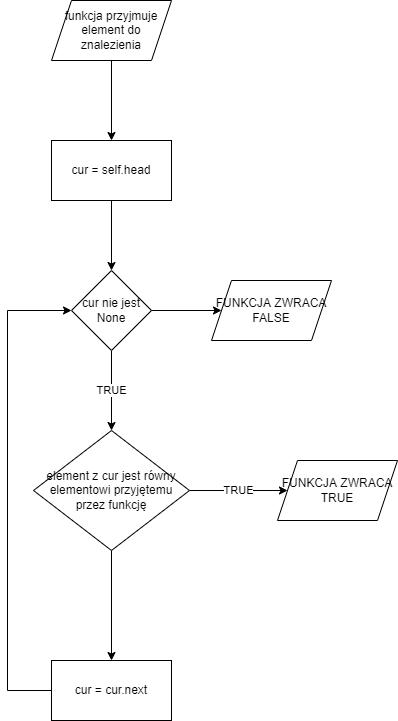

The diagram above was exported from draw.io. Its source (the exported page's mxGraphModel, read from the mxfile embedded in the PNG):
<mxGraphModel dx="1519" dy="599" grid="1" gridSize="10" guides="1" tooltips="1" connect="1" arrows="1" fold="1" page="1" pageScale="1" pageWidth="827" pageHeight="1169" math="0" shadow="0">
  <root>
    <mxCell id="0" />
    <mxCell id="1" parent="0" />
    <mxCell id="30TVxouhnCAqtfjrjoyO-26" value="" style="edgeStyle=orthogonalEdgeStyle;rounded=0;orthogonalLoop=1;jettySize=auto;html=1;" edge="1" parent="1" source="30TVxouhnCAqtfjrjoyO-24" target="30TVxouhnCAqtfjrjoyO-25">
      <mxGeometry relative="1" as="geometry" />
    </mxCell>
    <mxCell id="30TVxouhnCAqtfjrjoyO-24" value="funkcja przyjmuje element do znalezienia" style="shape=parallelogram;perimeter=parallelogramPerimeter;whiteSpace=wrap;html=1;fixedSize=1;" vertex="1" parent="1">
      <mxGeometry x="354" y="500" width="120" height="60" as="geometry" />
    </mxCell>
    <mxCell id="30TVxouhnCAqtfjrjoyO-28" value="" style="edgeStyle=orthogonalEdgeStyle;rounded=0;orthogonalLoop=1;jettySize=auto;html=1;" edge="1" parent="1" source="30TVxouhnCAqtfjrjoyO-25" target="30TVxouhnCAqtfjrjoyO-27">
      <mxGeometry relative="1" as="geometry" />
    </mxCell>
    <mxCell id="30TVxouhnCAqtfjrjoyO-25" value="cur = self.head" style="whiteSpace=wrap;html=1;" vertex="1" parent="1">
      <mxGeometry x="354" y="640" width="120" height="60" as="geometry" />
    </mxCell>
    <mxCell id="30TVxouhnCAqtfjrjoyO-30" value="TRUE" style="edgeStyle=orthogonalEdgeStyle;rounded=0;orthogonalLoop=1;jettySize=auto;html=1;" edge="1" parent="1" source="30TVxouhnCAqtfjrjoyO-27" target="30TVxouhnCAqtfjrjoyO-29">
      <mxGeometry relative="1" as="geometry" />
    </mxCell>
    <mxCell id="30TVxouhnCAqtfjrjoyO-38" value="" style="edgeStyle=orthogonalEdgeStyle;rounded=0;orthogonalLoop=1;jettySize=auto;html=1;" edge="1" parent="1" source="30TVxouhnCAqtfjrjoyO-27" target="30TVxouhnCAqtfjrjoyO-37">
      <mxGeometry relative="1" as="geometry" />
    </mxCell>
    <mxCell id="30TVxouhnCAqtfjrjoyO-27" value="cur nie jest None" style="rhombus;whiteSpace=wrap;html=1;" vertex="1" parent="1">
      <mxGeometry x="374" y="770" width="80" height="80" as="geometry" />
    </mxCell>
    <mxCell id="30TVxouhnCAqtfjrjoyO-32" value="TRUE" style="edgeStyle=orthogonalEdgeStyle;rounded=0;orthogonalLoop=1;jettySize=auto;html=1;" edge="1" parent="1" source="30TVxouhnCAqtfjrjoyO-29">
      <mxGeometry relative="1" as="geometry">
        <mxPoint x="590" y="990" as="targetPoint" />
      </mxGeometry>
    </mxCell>
    <mxCell id="30TVxouhnCAqtfjrjoyO-35" value="" style="edgeStyle=orthogonalEdgeStyle;rounded=0;orthogonalLoop=1;jettySize=auto;html=1;" edge="1" parent="1" source="30TVxouhnCAqtfjrjoyO-29" target="30TVxouhnCAqtfjrjoyO-34">
      <mxGeometry relative="1" as="geometry" />
    </mxCell>
    <mxCell id="30TVxouhnCAqtfjrjoyO-29" value="element z cur jest równy elementowi przyjętemu przez funkcję" style="rhombus;whiteSpace=wrap;html=1;" vertex="1" parent="1">
      <mxGeometry x="336" y="930" width="156" height="120" as="geometry" />
    </mxCell>
    <mxCell id="30TVxouhnCAqtfjrjoyO-33" value="FUNKCJA ZWRACA TRUE" style="shape=parallelogram;perimeter=parallelogramPerimeter;whiteSpace=wrap;html=1;fixedSize=1;" vertex="1" parent="1">
      <mxGeometry x="580" y="960" width="120" height="60" as="geometry" />
    </mxCell>
    <mxCell id="30TVxouhnCAqtfjrjoyO-36" style="edgeStyle=orthogonalEdgeStyle;rounded=0;orthogonalLoop=1;jettySize=auto;html=1;" edge="1" parent="1" source="30TVxouhnCAqtfjrjoyO-34" target="30TVxouhnCAqtfjrjoyO-27">
      <mxGeometry relative="1" as="geometry">
        <Array as="points">
          <mxPoint x="310" y="1190" />
          <mxPoint x="310" y="810" />
        </Array>
      </mxGeometry>
    </mxCell>
    <mxCell id="30TVxouhnCAqtfjrjoyO-34" value="cur = cur.next" style="whiteSpace=wrap;html=1;" vertex="1" parent="1">
      <mxGeometry x="354" y="1160" width="120" height="60" as="geometry" />
    </mxCell>
    <mxCell id="30TVxouhnCAqtfjrjoyO-37" value="FUNKCJA ZWRACA FALSE" style="shape=parallelogram;perimeter=parallelogramPerimeter;whiteSpace=wrap;html=1;fixedSize=1;" vertex="1" parent="1">
      <mxGeometry x="514" y="780" width="120" height="60" as="geometry" />
    </mxCell>
  </root>
</mxGraphModel>